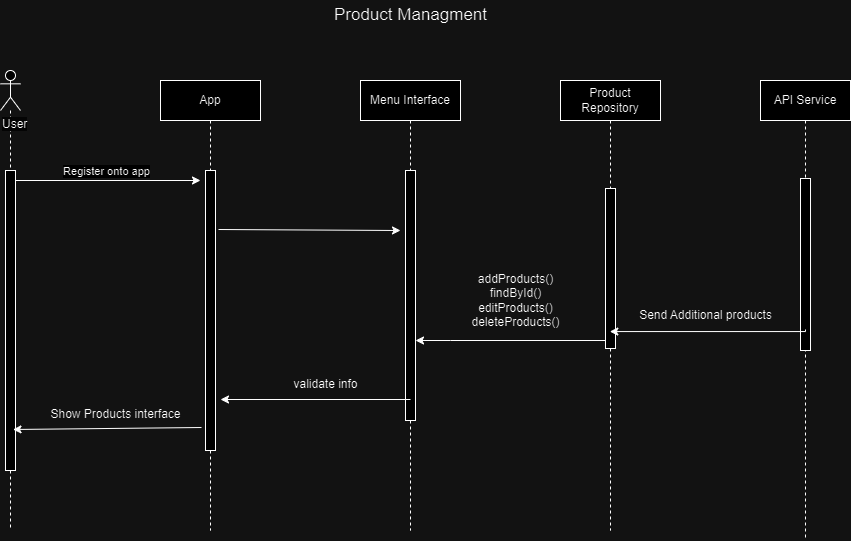

The diagram above was exported from draw.io. Its source (the exported page's mxGraphModel, read from the mxfile embedded in the PNG):
<mxGraphModel dx="1195" dy="646" grid="1" gridSize="10" guides="1" tooltips="1" connect="1" arrows="1" fold="1" page="1" pageScale="1" pageWidth="850" pageHeight="1100" math="0" shadow="0">
  <root>
    <mxCell id="0" />
    <mxCell id="1" parent="0" />
    <mxCell id="dM5SY-893QWppgag0Ba0-1" style="edgeStyle=orthogonalEdgeStyle;rounded=0;orthogonalLoop=1;jettySize=auto;html=1;curved=0;" edge="1" parent="1">
      <mxGeometry relative="1" as="geometry">
        <mxPoint x="9.25" y="189.9999999999999" as="sourcePoint" />
        <mxPoint x="200" y="190" as="targetPoint" />
      </mxGeometry>
    </mxCell>
    <mxCell id="dM5SY-893QWppgag0Ba0-2" value="Register onto app" style="edgeLabel;html=1;align=center;verticalAlign=middle;resizable=0;points=[];" connectable="0" vertex="1" parent="dM5SY-893QWppgag0Ba0-1">
      <mxGeometry x="0.0513" relative="1" as="geometry">
        <mxPoint x="-4" y="-10" as="offset" />
      </mxGeometry>
    </mxCell>
    <mxCell id="dM5SY-893QWppgag0Ba0-3" style="rounded=0;orthogonalLoop=1;jettySize=auto;html=1;" edge="1" parent="1">
      <mxGeometry relative="1" as="geometry">
        <mxPoint x="218" y="239" as="sourcePoint" />
        <mxPoint x="400" y="240" as="targetPoint" />
      </mxGeometry>
    </mxCell>
    <mxCell id="dM5SY-893QWppgag0Ba0-4" value="App" style="shape=umlLifeline;perimeter=lifelinePerimeter;whiteSpace=wrap;html=1;container=1;dropTarget=0;collapsible=0;recursiveResize=0;outlineConnect=0;portConstraint=eastwest;newEdgeStyle={&quot;curved&quot;:0,&quot;rounded&quot;:0};" vertex="1" parent="1">
      <mxGeometry x="160" y="90" width="100" height="450" as="geometry" />
    </mxCell>
    <mxCell id="dM5SY-893QWppgag0Ba0-5" value="" style="html=1;points=[[0,0,0,0,5],[0,1,0,0,-5],[1,0,0,0,5],[1,1,0,0,-5]];perimeter=orthogonalPerimeter;outlineConnect=0;targetShapes=umlLifeline;portConstraint=eastwest;newEdgeStyle={&quot;curved&quot;:0,&quot;rounded&quot;:0};" vertex="1" parent="dM5SY-893QWppgag0Ba0-4">
      <mxGeometry x="45" y="90" width="10" height="280" as="geometry" />
    </mxCell>
    <mxCell id="dM5SY-893QWppgag0Ba0-6" value="Menu Interface" style="shape=umlLifeline;perimeter=lifelinePerimeter;whiteSpace=wrap;html=1;container=1;dropTarget=0;collapsible=0;recursiveResize=0;outlineConnect=0;portConstraint=eastwest;newEdgeStyle={&quot;curved&quot;:0,&quot;rounded&quot;:0};" vertex="1" parent="1">
      <mxGeometry x="360" y="90" width="100" height="450" as="geometry" />
    </mxCell>
    <mxCell id="dM5SY-893QWppgag0Ba0-7" value="" style="html=1;points=[[0,0,0,0,5],[0,1,0,0,-5],[1,0,0,0,5],[1,1,0,0,-5]];perimeter=orthogonalPerimeter;outlineConnect=0;targetShapes=umlLifeline;portConstraint=eastwest;newEdgeStyle={&quot;curved&quot;:0,&quot;rounded&quot;:0};" vertex="1" parent="dM5SY-893QWppgag0Ba0-6">
      <mxGeometry x="45" y="90" width="10" height="250" as="geometry" />
    </mxCell>
    <mxCell id="dM5SY-893QWppgag0Ba0-8" value="Product Repository" style="shape=umlLifeline;perimeter=lifelinePerimeter;whiteSpace=wrap;html=1;container=1;dropTarget=0;collapsible=0;recursiveResize=0;outlineConnect=0;portConstraint=eastwest;newEdgeStyle={&quot;curved&quot;:0,&quot;rounded&quot;:0};" vertex="1" parent="1">
      <mxGeometry x="560" y="90" width="100" height="450" as="geometry" />
    </mxCell>
    <mxCell id="dM5SY-893QWppgag0Ba0-9" value="" style="html=1;points=[[0,0,0,0,5],[0,1,0,0,-5],[1,0,0,0,5],[1,1,0,0,-5]];perimeter=orthogonalPerimeter;outlineConnect=0;targetShapes=umlLifeline;portConstraint=eastwest;newEdgeStyle={&quot;curved&quot;:0,&quot;rounded&quot;:0};" vertex="1" parent="dM5SY-893QWppgag0Ba0-8">
      <mxGeometry x="45" y="108" width="10" height="160" as="geometry" />
    </mxCell>
    <mxCell id="dM5SY-893QWppgag0Ba0-10" value="API Service" style="shape=umlLifeline;perimeter=lifelinePerimeter;whiteSpace=wrap;html=1;container=1;dropTarget=0;collapsible=0;recursiveResize=0;outlineConnect=0;portConstraint=eastwest;newEdgeStyle={&quot;curved&quot;:0,&quot;rounded&quot;:0};" vertex="1" parent="1">
      <mxGeometry x="760" y="90" width="90" height="460" as="geometry" />
    </mxCell>
    <mxCell id="dM5SY-893QWppgag0Ba0-11" value="" style="html=1;points=[[0,0,0,0,5],[0,1,0,0,-5],[1,0,0,0,5],[1,1,0,0,-5]];perimeter=orthogonalPerimeter;outlineConnect=0;targetShapes=umlLifeline;portConstraint=eastwest;newEdgeStyle={&quot;curved&quot;:0,&quot;rounded&quot;:0};" vertex="1" parent="dM5SY-893QWppgag0Ba0-10">
      <mxGeometry x="40" y="98" width="10" height="172" as="geometry" />
    </mxCell>
    <mxCell id="dM5SY-893QWppgag0Ba0-12" value="" style="shape=umlLifeline;perimeter=lifelinePerimeter;whiteSpace=wrap;html=1;container=1;dropTarget=0;collapsible=0;recursiveResize=0;outlineConnect=0;portConstraint=eastwest;newEdgeStyle={&quot;curved&quot;:0,&quot;rounded&quot;:0};participant=umlActor;" vertex="1" parent="1">
      <mxGeometry y="80" width="20" height="460" as="geometry" />
    </mxCell>
    <mxCell id="dM5SY-893QWppgag0Ba0-13" value="" style="html=1;points=[[0,0,0,0,5],[0,1,0,0,-5],[1,0,0,0,5],[1,1,0,0,-5]];perimeter=orthogonalPerimeter;outlineConnect=0;targetShapes=umlLifeline;portConstraint=eastwest;newEdgeStyle={&quot;curved&quot;:0,&quot;rounded&quot;:0};" vertex="1" parent="dM5SY-893QWppgag0Ba0-12">
      <mxGeometry x="5" y="100" width="10" height="300" as="geometry" />
    </mxCell>
    <mxCell id="dM5SY-893QWppgag0Ba0-14" value="&lt;span style=&quot;color: rgb(0, 0, 0); font-family: Helvetica; font-size: 12px; font-style: normal; font-variant-ligatures: normal; font-variant-caps: normal; font-weight: 400; letter-spacing: normal; orphans: 2; text-align: center; text-indent: 0px; text-transform: none; widows: 2; word-spacing: 0px; -webkit-text-stroke-width: 0px; white-space: normal; background-color: rgb(251, 251, 251); text-decoration-thickness: initial; text-decoration-style: initial; text-decoration-color: initial; display: inline !important; float: none;&quot;&gt;User&lt;/span&gt;" style="text;whiteSpace=wrap;html=1;" vertex="1" parent="1">
      <mxGeometry y="120" width="60" height="40" as="geometry" />
    </mxCell>
    <mxCell id="dM5SY-893QWppgag0Ba0-15" style="rounded=0;orthogonalLoop=1;jettySize=auto;html=1;" edge="1" parent="1">
      <mxGeometry relative="1" as="geometry">
        <mxPoint x="12.5" y="439" as="targetPoint" />
        <mxPoint x="201" y="437" as="sourcePoint" />
      </mxGeometry>
    </mxCell>
    <mxCell id="dM5SY-893QWppgag0Ba0-16" value="Show Products interface" style="text;html=1;align=center;verticalAlign=middle;resizable=0;points=[];autosize=1;strokeColor=none;fillColor=none;" vertex="1" parent="1">
      <mxGeometry x="40" y="409" width="150" height="30" as="geometry" />
    </mxCell>
    <mxCell id="dM5SY-893QWppgag0Ba0-19" style="rounded=0;orthogonalLoop=1;jettySize=auto;html=1;startArrow=classic;startFill=1;endArrow=none;endFill=0;" edge="1" parent="1" target="dM5SY-893QWppgag0Ba0-9" source="dM5SY-893QWppgag0Ba0-7">
      <mxGeometry relative="1" as="geometry">
        <mxPoint x="605" y="358" as="targetPoint" />
        <mxPoint x="415" y="368" as="sourcePoint" />
        <Array as="points">
          <mxPoint x="450" y="350" />
        </Array>
      </mxGeometry>
    </mxCell>
    <mxCell id="dM5SY-893QWppgag0Ba0-20" value="addProducts()&lt;div&gt;findById()&lt;/div&gt;&lt;div&gt;editProducts()&lt;/div&gt;&lt;div&gt;deleteProducts()&lt;/div&gt;" style="text;html=1;align=center;verticalAlign=middle;resizable=0;points=[];autosize=1;strokeColor=none;fillColor=none;" vertex="1" parent="1">
      <mxGeometry x="460" y="275" width="110" height="70" as="geometry" />
    </mxCell>
    <mxCell id="dM5SY-893QWppgag0Ba0-21" style="edgeStyle=orthogonalEdgeStyle;rounded=0;orthogonalLoop=1;jettySize=auto;html=1;curved=0;endArrow=none;endFill=0;startArrow=classic;startFill=1;" edge="1" parent="1" source="dM5SY-893QWppgag0Ba0-8">
      <mxGeometry relative="1" as="geometry">
        <Array as="points">
          <mxPoint x="805" y="341" />
        </Array>
        <mxPoint x="640" y="341" as="sourcePoint" />
        <mxPoint x="805" y="339" as="targetPoint" />
      </mxGeometry>
    </mxCell>
    <mxCell id="dM5SY-893QWppgag0Ba0-22" value="Send Additional products" style="text;html=1;align=center;verticalAlign=middle;resizable=0;points=[];autosize=1;strokeColor=none;fillColor=none;" vertex="1" parent="1">
      <mxGeometry x="625" y="310" width="160" height="30" as="geometry" />
    </mxCell>
    <mxCell id="dM5SY-893QWppgag0Ba0-25" value="Product Managment" style="text;html=1;align=center;verticalAlign=middle;resizable=0;points=[];autosize=1;strokeColor=none;fillColor=none;fontSize=17;" vertex="1" parent="1">
      <mxGeometry x="320" y="10" width="180" height="30" as="geometry" />
    </mxCell>
    <mxCell id="IduSw2IfBaGs-XfVsrRW-1" style="rounded=0;orthogonalLoop=1;jettySize=auto;html=1;startArrow=classic;startFill=1;endArrow=none;endFill=0;" edge="1" parent="1">
      <mxGeometry relative="1" as="geometry">
        <mxPoint x="410" y="409" as="targetPoint" />
        <mxPoint x="220" y="409" as="sourcePoint" />
      </mxGeometry>
    </mxCell>
    <mxCell id="IduSw2IfBaGs-XfVsrRW-2" value="validate info" style="text;html=1;align=center;verticalAlign=middle;resizable=0;points=[];autosize=1;strokeColor=none;fillColor=none;" vertex="1" parent="1">
      <mxGeometry x="280" y="379" width="90" height="30" as="geometry" />
    </mxCell>
  </root>
</mxGraphModel>